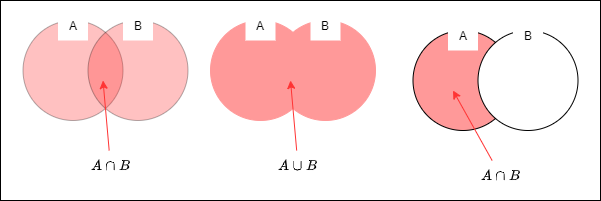

The diagram above was exported from draw.io. Its source (the exported page's mxGraphModel, read from the mxfile embedded in the PNG):
<mxGraphModel dx="892" dy="729" grid="1" gridSize="10" guides="1" tooltips="1" connect="1" arrows="1" fold="1" page="1" pageScale="1" pageWidth="827" pageHeight="1169" background="#FFFFFF" math="1" shadow="0">
  <root>
    <mxCell id="0" />
    <mxCell id="1" parent="0" />
    <mxCell id="6" value="" style="rounded=0;whiteSpace=wrap;html=1;fillColor=#ffffff;" parent="1" vertex="1">
      <mxGeometry x="80" y="80" width="600" height="200" as="geometry" />
    </mxCell>
    <mxCell id="3" value="" style="ellipse;whiteSpace=wrap;html=1;aspect=fixed;fillColor=#FF3333;opacity=30;" parent="1" vertex="1">
      <mxGeometry x="102.5" y="100" width="100" height="100" as="geometry" />
    </mxCell>
    <mxCell id="4" value="A" style="text;html=1;strokeColor=none;align=center;verticalAlign=middle;whiteSpace=wrap;rounded=0;fillColor=#ffffff;" parent="1" vertex="1">
      <mxGeometry x="137.5" y="90" width="30" height="30" as="geometry" />
    </mxCell>
    <mxCell id="7" value="" style="ellipse;whiteSpace=wrap;html=1;aspect=fixed;opacity=30;fillColor=#FF3333;" vertex="1" parent="1">
      <mxGeometry x="167.5" y="100" width="100" height="100" as="geometry" />
    </mxCell>
    <mxCell id="8" value="B" style="text;html=1;strokeColor=none;align=center;verticalAlign=middle;whiteSpace=wrap;rounded=0;fillColor=#ffffff;" vertex="1" parent="1">
      <mxGeometry x="202.5" y="90" width="30" height="30" as="geometry" />
    </mxCell>
    <mxCell id="10" style="rounded=0;orthogonalLoop=1;jettySize=auto;html=1;entryX=0.15;entryY=0.6;entryDx=0;entryDy=0;entryPerimeter=0;strokeColor=#FF3333;" edge="1" parent="1" source="9" target="7">
      <mxGeometry relative="1" as="geometry" />
    </mxCell>
    <mxCell id="9" value="`A\capB`" style="text;html=1;strokeColor=none;fillColor=none;align=center;verticalAlign=middle;whiteSpace=wrap;rounded=0;opacity=30;" vertex="1" parent="1">
      <mxGeometry x="152.5" y="230" width="75" height="30" as="geometry" />
    </mxCell>
    <mxCell id="11" value="" style="ellipse;whiteSpace=wrap;html=1;aspect=fixed;fillColor=#FF9999;strokeColor=#FF9999;" vertex="1" parent="1">
      <mxGeometry x="290" y="100" width="100" height="100" as="geometry" />
    </mxCell>
    <mxCell id="12" value="A" style="text;html=1;strokeColor=none;align=center;verticalAlign=middle;whiteSpace=wrap;rounded=0;fillColor=#ffffff;" vertex="1" parent="1">
      <mxGeometry x="325" y="90" width="30" height="30" as="geometry" />
    </mxCell>
    <mxCell id="13" value="" style="ellipse;whiteSpace=wrap;html=1;aspect=fixed;fillColor=#FF9999;strokeColor=#FF9999;" vertex="1" parent="1">
      <mxGeometry x="355" y="100" width="100" height="100" as="geometry" />
    </mxCell>
    <mxCell id="14" value="B" style="text;html=1;strokeColor=none;align=center;verticalAlign=middle;whiteSpace=wrap;rounded=0;fillColor=#ffffff;" vertex="1" parent="1">
      <mxGeometry x="390" y="90" width="30" height="30" as="geometry" />
    </mxCell>
    <mxCell id="15" style="rounded=0;orthogonalLoop=1;jettySize=auto;html=1;entryX=0.15;entryY=0.6;entryDx=0;entryDy=0;entryPerimeter=0;strokeColor=#FF3333;" edge="1" source="16" target="13" parent="1">
      <mxGeometry relative="1" as="geometry" />
    </mxCell>
    <mxCell id="16" value="`A\cupB`" style="text;html=1;strokeColor=none;fillColor=none;align=center;verticalAlign=middle;whiteSpace=wrap;rounded=0;opacity=30;" vertex="1" parent="1">
      <mxGeometry x="340" y="230" width="75" height="30" as="geometry" />
    </mxCell>
    <mxCell id="17" value="" style="ellipse;whiteSpace=wrap;html=1;aspect=fixed;fillColor=#FF9999;" vertex="1" parent="1">
      <mxGeometry x="492.5" y="110" width="100" height="100" as="geometry" />
    </mxCell>
    <mxCell id="18" value="A" style="text;html=1;strokeColor=none;align=center;verticalAlign=middle;whiteSpace=wrap;rounded=0;fillColor=#ffffff;" vertex="1" parent="1">
      <mxGeometry x="527.5" y="100" width="30" height="30" as="geometry" />
    </mxCell>
    <mxCell id="19" value="" style="ellipse;whiteSpace=wrap;html=1;aspect=fixed;fillColor=#FFFFFF;" vertex="1" parent="1">
      <mxGeometry x="557.5" y="110" width="100" height="100" as="geometry" />
    </mxCell>
    <mxCell id="20" value="B" style="text;html=1;strokeColor=none;align=center;verticalAlign=middle;whiteSpace=wrap;rounded=0;fillColor=#ffffff;" vertex="1" parent="1">
      <mxGeometry x="592.5" y="100" width="30" height="30" as="geometry" />
    </mxCell>
    <mxCell id="21" style="rounded=0;orthogonalLoop=1;jettySize=auto;html=1;entryX=0.4;entryY=0.6;entryDx=0;entryDy=0;entryPerimeter=0;strokeColor=#FF3333;" edge="1" source="22" target="17" parent="1">
      <mxGeometry relative="1" as="geometry" />
    </mxCell>
    <mxCell id="22" value="`A\capB`" style="text;html=1;strokeColor=none;fillColor=none;align=center;verticalAlign=middle;whiteSpace=wrap;rounded=0;opacity=30;" vertex="1" parent="1">
      <mxGeometry x="542.5" y="240" width="75" height="30" as="geometry" />
    </mxCell>
  </root>
</mxGraphModel>